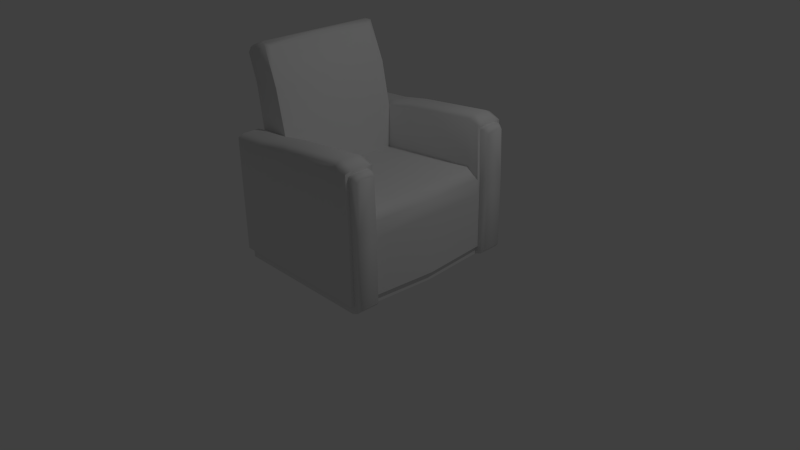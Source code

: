 # Source: Chair.blend  (saved by Blender 2.65.0; exported with 4.5.12 LTS)
import bpy
from mathutils import Matrix  # noqa: F401  (used for matrix-valued properties, if any)

bpy.ops.wm.read_factory_settings(use_empty=True)
scene = bpy.context.scene
scene.name = 'Scene'

# ---- collections
col_collection_1 = bpy.data.collections.new('Collection 1'); scene.collection.children.link(col_collection_1)

# ---- world
world_world = bpy.data.worlds.new('World'); scene.world = world_world
world_world.color = (0.05088, 0.05088, 0.05088)
world_world.use_sun_shadow = False
world_world.sun_shadow_jitter_overblur = 0.0
world_world.cycles.sampling_method = 'MANUAL'
world_world.cycles.sample_map_resolution = 256

# ---- cameras
cam_camera = bpy.data.cameras.new('Camera')
cam_camera.clip_end = 100.0
cam_camera.lens = 35.0
cam_camera.sensor_width = 32.0
cam_camera.sensor_height = 18.0
cam_camera.ortho_scale = 7.314
cam_camera.dof.focus_distance = 0.0
cam_camera.dof.aperture_fstop = 128.0

# ---- lights
light_lamp = bpy.data.lights.new('Lamp', 'POINT')
light_lamp.transmission_factor = 0.0
light_lamp.cutoff_distance = 30.0
light_lamp.energy = 100.0
light_lamp.shadow_buffer_clip_start = 1.001
light_lamp.shadow_soft_size = 0.1
light_lamp.shadow_maximum_resolution = 0.006
light_lamp.use_absolute_resolution = True
light_lamp.cycles.use_multiple_importance_sampling = False

# ---- meshes
me_plane = bpy.data.meshes.new('Plane')
me_plane.from_pydata([(0.9961, -1.214, 0.1646), (-1.0, -1.214, 0.1646), (0.9961, -1.214, 0.8906), (-1.0, -1.214, 0.8906), (0.9961, -0.8362, 0.1646), (-1.0, -0.8362, 0.1646), (0.9961, -0.8772, 0.8906), (-1.0, -0.8362, 0.8906), (0.9961, -1.173, 1.095), (-1.0, -1.214, 1.097), (0.9961, -0.8772, 1.085), (-1.0, -0.8362, 1.097), (0.9766, -1.214, 1.768), (-1.0, -1.214, 1.65), (0.9766, -0.8362, 1.768), (-1.0, -0.8362, 1.65), (-0.5738, -1.214, 0.1646), (-0.5738, -1.214, 0.8906), (-0.5738, -1.214, 1.097), (-0.5738, -0.8362, 1.097), (-0.5738, -1.214, 1.675), (-0.5738, -0.8362, 1.675), (0.8263, -0.8362, 1.832), (0.2131, -0.8362, 1.774), (-0.1804, -0.8362, 1.737), (0.8263, -1.214, 1.832), (0.2131, -1.214, 1.774), (-0.1804, -1.214, 1.737), (1.056, 0.0, 0.161), (-0.9443, 0.0, 0.161), (1.0, 0.0, 0.8906), (-1.0, 0.0, 0.8906), (1.0, 0.0, 1.084), (-1.0, 0.0, 1.097), (-0.5181, 0.0, 0.08307), (-0.5738, 0.0, 1.097), (-1.0, -0.9208, 1.687), (-1.0, -1.13, 1.687), (0.9961, -0.9208, 1.804), (0.9961, -1.13, 1.804), (-0.5738, -1.13, 1.712), (-0.5738, -0.9208, 1.712), (0.8263, -0.9208, 1.868), (0.8263, -1.13, 1.868), (0.2131, -0.9208, 1.811), (0.2131, -1.13, 1.811), (-0.1804, -0.9208, 1.774), (-0.1804, -1.13, 1.774), (0.8259, -0.8362, 1.214), (0.8259, 0.0, 1.214), (0.956, -1.17, 0.1574), (-0.956, -1.17, 0.1574), (0.956, -0.8088, 0.1574), (-0.956, -0.8088, 0.1574), (-0.5486, -1.17, 0.1574), (1.012, 0.0, 0.161), (-0.9003, 0.0, 0.161), (-0.4928, 0.0, 0.07583), (0.956, -1.17, 0.04241), (-0.956, -1.17, 0.04241), (0.956, -0.8088, 0.04241), (-0.956, -0.8088, 0.04241), (-0.5486, -1.17, 0.04241), (-0.4849, -0.7398, 0.03749), (1.012, 0.0, 0.04241), (-0.9003, 0.0, 0.04241), (-0.4928, 0.0, 0.04241), (-1.0, 0.0, 1.65), (-0.5738, 0.0, 1.675), (-1.073, -0.8362, 2.216), (-0.6874, -0.8365, 2.236), (-1.096, 0.0, 2.215), (-0.6696, 0.0, 2.24), (-1.189, -0.8365, 2.575), (-0.8844, -0.823, 2.738), (-1.219, 0.0, 2.579), (-1.14, -0.8365, 2.648), (-0.9471, 0.0, 2.748), (-1.164, 0.0, 2.66), (-0.5738, -0.7854, 1.675), (-1.0, -0.7854, 1.65), (-0.6696, -0.7854, 2.24), (-1.096, -0.7854, 2.215), (-0.8501, -0.7636, 2.69), (-1.219, -0.7854, 2.579), (-1.164, -0.7854, 2.66), (-0.9471, -0.7854, 2.748), (0.9961, -1.172, 0.1646), (0.9961, -1.173, 0.8906), (0.9961, -0.8799, 0.1646), (0.9961, -0.8362, 0.8906), (0.9961, -0.8362, 1.084), (0.9961, -1.214, 1.097), (0.9964, -1.121, 1.763), (0.9768, -1.173, 1.725), (0.9768, -0.8772, 1.725), (0.9964, -0.9293, 1.763), (1.044, -0.8772, 0.8906), (1.044, -1.173, 1.095), (1.044, -0.8772, 1.085), (1.044, -1.173, 0.07877), (1.044, -1.173, 0.8906), (1.044, -0.8772, 0.07877), (1.045, -1.121, 1.763), (1.025, -1.173, 1.725), (1.025, -0.8772, 1.725), (1.045, -0.9293, 1.763), (1.098, -0.9035, 0.9079), (1.098, -1.147, 1.098), (1.098, -0.9035, 1.089), (1.098, -1.147, 0.1386), (1.098, -1.147, 0.9079), (1.098, -0.9035, 0.1386), (1.098, -1.104, 1.72), (1.08, -1.147, 1.684), (1.08, -0.9035, 1.684), (1.098, -0.9463, 1.72), (0.956, -0.8811, 0.1574), (0.956, -0.8827, 0.04241), (-0.918, 0.0, 2.735), (-0.85, 0.0, 2.705)], [], [(5, 1, 3, 7), (16, 0, 2, 17), (16, 1, 51, 54), (7, 3, 9, 11), (29, 5, 7, 31), (88, 87, 100, 101), (37, 40, 41, 36), (10, 95, 105, 99), (31, 7, 11, 33), (17, 2, 92, 18), (19, 11, 15, 21), (13, 20, 40, 37), (1, 16, 17, 3), (28, 4, 52, 55), (3, 17, 18, 9), (36, 41, 21, 15), (9, 18, 20, 13), (24, 19, 21), (47, 40, 20, 27), (39, 43, 25, 12), (43, 45, 26, 25), (45, 47, 27, 26), (1, 5, 53, 51), (90, 30, 32, 91), (19, 48, 49, 35), (4, 28, 30, 90), (48, 91, 32, 49), (22, 14, 91), (29, 34, 57, 56), (11, 19, 35, 33), (12, 25, 92), (26, 92, 25), (18, 27, 20), (27, 18, 92, 26), (24, 21, 41, 46), (46, 41, 40, 47), (14, 22, 42, 38), (38, 42, 43, 39), (22, 23, 44, 42), (42, 44, 45, 43), (23, 24, 46, 44), (44, 46, 47, 45), (93, 94, 104, 103), (36, 15, 11), (37, 9, 13), (36, 11, 9, 37), (48, 22, 91), (48, 23, 22), (19, 24, 23, 48), (57, 55, 64, 66), (54, 51, 59, 62), (56, 57, 66, 65), (51, 53, 61, 59), (0, 16, 54, 50), (34, 28, 55, 57), (5, 29, 56, 53), (62, 63, 60, 118, 58), (59, 61, 63, 62), (63, 66, 64, 60), (61, 65, 66, 63), (55, 52, 60, 64), (53, 56, 65, 61), (117, 50, 58, 118), (50, 54, 62, 58), (68, 79, 21, 19, 35), (11, 15, 80), (85, 86, 77, 78), (79, 68, 72, 81), (80, 15, 69, 82), (15, 21, 70, 69), (82, 69, 73, 84), (84, 85, 78, 75), (69, 76, 73), (21, 79, 81, 70), (67, 80, 82, 71), (70, 81, 83, 74), (71, 82, 84, 75), (73, 76, 85, 84), (87, 88, 2, 0), (4, 89, 117, 52), (6, 89, 4, 90), (10, 6, 90, 91), (88, 8, 92, 2), (94, 93, 39, 12), (95, 10, 91, 14), (8, 94, 12, 92), (96, 95, 14, 38), (93, 96, 38, 39), (105, 106, 116, 115), (100, 102, 112, 110), (104, 98, 108, 114), (94, 8, 98, 104), (100, 87, 50, 58), (95, 96, 106, 105), (89, 6, 97, 102), (96, 93, 103, 106), (6, 10, 99, 97), (8, 88, 101, 98), (110, 112, 107, 111), (111, 107, 109, 108), (116, 113, 114, 108, 109, 115), (102, 97, 107, 112), (106, 103, 113, 116), (97, 99, 109, 107), (98, 101, 111, 108), (103, 104, 114, 113), (99, 105, 115, 109), (101, 100, 110, 111), (118, 102, 100, 58), (89, 102, 118, 117), (52, 117, 118, 60), (87, 0, 50), (81, 72, 120, 83), (86, 74, 119, 77), (119, 74, 83, 120), (76, 69, 70, 74), (76, 74, 86, 85), (33, 11, 80, 67)])
me_plane.polygons.foreach_set('use_smooth', [True] * 118)
_k = set([(19, 35), (19, 48)])
me_plane.attributes.new('sharp_edge', 'BOOLEAN', 'EDGE').data.foreach_set('value', [ (min(e.vertices), max(e.vertices)) in _k for e in me_plane.edges])
_uv = me_plane.uv_layers.new(name='UVMap')
_uv.uv.foreach_set('vector', [0.4069, 0.4582, 0.4699, 0.4582, 0.4699, 0.5792, 0.4069, 0.5792, 0.3875, 0.04001, 0.6198, 0.05459, 0.6248, 0.1663, 0.3778, 0.1707, 0.3875, 0.04001, 0.2955, 0.04612, 0.3044, 0.03521, 0.3948, 0.02598, 0.4069, 0.5792, 0.4699, 0.5792, 0.4699, 0.6135, 0.4069, 0.6135, 0.187, 0.2268, 0.07174, 0.1292, 0.1556, 0.02871, 0.2713, 0.1253, 0.7943, 0.4673, 0.7918, 0.3465, 0.7918, 0.3465, 0.7943, 0.4673, 0.0006311, 0.9488, 0.0727, 0.9485, 0.0726, 0.9839, 0.0006372, 0.9837, 0.8581, 0.5087, 0.8606, 0.6118, 0.8606, 0.6118, 0.8581, 0.5087, 0.2713, 0.1253, 0.1556, 0.02871, 0.1794, 0.000211, 0.2951, 0.09682, 0.3778, 0.1707, 0.6248, 0.1663, 0.6257, 0.1988, 0.3782, 0.2045, 0.5668, 0.7124, 0.5667, 0.7834, 0.4745, 0.7834, 0.4704, 0.7124, 0.000211, 0.9332, 0.07207, 0.933, 0.0727, 0.9485, 0.0006311, 0.9488, 0.2955, 0.04612, 0.3875, 0.04001, 0.3778, 0.1707, 0.3047, 0.1727, 0.1426, 0.4592, 0.005357, 0.5098, 0.008398, 0.4896, 0.1424, 0.4374, 0.3047, 0.1727, 0.3778, 0.1707, 0.3782, 0.2045, 0.3066, 0.2073, 0.0006372, 0.9837, 0.0726, 0.9839, 0.07197, 0.9995, 0.000211, 0.9992, 0.3066, 0.2073, 0.3782, 0.2045, 0.3815, 0.2986, 0.3111, 0.298, 0.3708, 0.315, 0.2955, 0.4152, 0.3045, 0.3192, 0.1395, 0.9489, 0.0727, 0.9485, 0.07207, 0.933, 0.1388, 0.9335, 0.337, 0.9486, 0.3061, 0.9497, 0.3068, 0.9343, 0.3384, 0.9329, 0.3061, 0.9497, 0.2053, 0.9487, 0.2048, 0.9333, 0.3068, 0.9343, 0.2053, 0.9487, 0.1395, 0.9489, 0.1388, 0.9335, 0.2048, 0.9333, 0.4699, 0.4582, 0.4069, 0.4582, 0.4024, 0.4508, 0.4626, 0.4508, 0.04836, 0.629, 0.1857, 0.5795, 0.2009, 0.6217, 0.06357, 0.6712, 0.1578, 0.9324, 0.07461, 0.7018, 0.2119, 0.6523, 0.2951, 0.8829, 0.005357, 0.5098, 0.1426, 0.4592, 0.1857, 0.5795, 0.04836, 0.629, 0.07461, 0.7018, 0.06357, 0.6712, 0.2009, 0.6217, 0.2119, 0.6523, 0.5393, 0.3149, 0.5672, 0.3283, 0.5575, 0.4312, 0.187, 0.2268, 0.1676, 0.2816, 0.1507, 0.3145, 0.1764, 0.2445, 0.5667, 0.7834, 0.5668, 0.7124, 0.7062, 0.7125, 0.7061, 0.7835, 0.6297, 0.3035, 0.603, 0.3145, 0.6257, 0.1988, 0.507, 0.3092, 0.6257, 0.1988, 0.603, 0.3145, 0.3782, 0.2045, 0.4447, 0.3056, 0.3815, 0.2986, 0.4447, 0.3056, 0.3782, 0.2045, 0.6257, 0.1988, 0.507, 0.3092, 0.1388, 0.9989, 0.07197, 0.9995, 0.0726, 0.9839, 0.1396, 0.9836, 0.1396, 0.9836, 0.0726, 0.9839, 0.0727, 0.9485, 0.1395, 0.9489, 0.3381, 0.9998, 0.307, 0.9982, 0.3064, 0.983, 0.3368, 0.9843, 0.3368, 0.9843, 0.3064, 0.983, 0.3061, 0.9497, 0.337, 0.9486, 0.307, 0.9982, 0.2047, 0.9992, 0.2053, 0.9838, 0.3064, 0.983, 0.3064, 0.983, 0.2053, 0.9838, 0.2053, 0.9487, 0.3061, 0.9497, 0.2047, 0.9992, 0.1388, 0.9989, 0.1396, 0.9836, 0.2053, 0.9838, 0.2053, 0.9838, 0.1396, 0.9836, 0.1395, 0.9489, 0.2053, 0.9487, 0.8116, 0.6191, 0.7961, 0.6133, 0.7961, 0.6133, 0.8116, 0.6191, 0.421, 0.7119, 0.4069, 0.7058, 0.4069, 0.6135, 0.4558, 0.7119, 0.4699, 0.6135, 0.4699, 0.7058, 0.421, 0.7119, 0.4069, 0.6135, 0.4699, 0.6135, 0.4558, 0.7119, 0.5297, 0.4175, 0.5393, 0.3149, 0.5575, 0.4312, 0.5297, 0.4175, 0.4367, 0.3149, 0.5393, 0.3149, 0.2955, 0.4152, 0.3708, 0.315, 0.4367, 0.3149, 0.5297, 0.4175, 0.1507, 0.3145, 0.1424, 0.4374, 0.1272, 0.424, 0.1381, 0.312, 0.3948, 0.02598, 0.3044, 0.03521, 0.3018, 0.009466, 0.393, 0.000211, 0.1764, 0.2445, 0.1507, 0.3145, 0.1381, 0.312, 0.1553, 0.2508, 0.4626, 0.4508, 0.4024, 0.4508, 0.4024, 0.4316, 0.4626, 0.4316, 0.6198, 0.05459, 0.3875, 0.04001, 0.3948, 0.02598, 0.5925, 0.02601, 0.1676, 0.2816, 0.1426, 0.4592, 0.1424, 0.4374, 0.1507, 0.3145, 0.07174, 0.1292, 0.187, 0.2268, 0.1764, 0.2445, 0.07012, 0.1515, 0.7932, 0.06931, 0.8651, 0.07839, 0.8587, 0.3185, 0.8464, 0.3187, 0.7985, 0.3198, 0.7918, 0.00149, 0.8519, 0.000211, 0.8651, 0.07839, 0.7932, 0.06931, 0.03153, 0.2677, 0.1381, 0.312, 0.1272, 0.424, 0.000211, 0.466, 0.05495, 0.1706, 0.1553, 0.2508, 0.1381, 0.312, 0.03153, 0.2677, 0.1424, 0.4374, 0.008398, 0.4896, 0.000211, 0.466, 0.1272, 0.424, 0.07012, 0.1515, 0.1764, 0.2445, 0.1553, 0.2508, 0.05495, 0.1706, 0.847, 0.3379, 0.7989, 0.3389, 0.7985, 0.3198, 0.8464, 0.3187, 0.5925, 0.02601, 0.3948, 0.02598, 0.393, 0.000211, 0.5917, 0.0002115, 0.7779, 0.09587, 0.6474, 0.1074, 0.6353, 0.1084, 0.6301, 0.01394, 0.7684, 0.000211, 0.6301, 0.6067, 0.6368, 0.5176, 0.65, 0.5167, 0.6618, 0.3409, 0.6623, 0.3023, 0.791, 0.306, 0.7897, 0.3462, 0.6474, 0.1074, 0.7779, 0.09587, 0.7864, 0.191, 0.6539, 0.199, 0.65, 0.5167, 0.6368, 0.5176, 0.6395, 0.4248, 0.6507, 0.4247, 0.331, 0.4316, 0.402, 0.4376, 0.3806, 0.5307, 0.3165, 0.5256, 0.6507, 0.4247, 0.6395, 0.4248, 0.6511, 0.3556, 0.6616, 0.3569, 0.6616, 0.3569, 0.6618, 0.3409, 0.7897, 0.3462, 0.7888, 0.3639, 0.3165, 0.5256, 0.3035, 0.5973, 0.2955, 0.5849, 0.6353, 0.1084, 0.6474, 0.1074, 0.6539, 0.199, 0.6426, 0.2004, 0.7716, 0.5277, 0.65, 0.5167, 0.6507, 0.4247, 0.7834, 0.4312, 0.6426, 0.2004, 0.6539, 0.199, 0.6671, 0.2864, 0.6581, 0.2895, 0.7834, 0.4312, 0.6507, 0.4247, 0.6616, 0.3569, 0.7888, 0.3639, 0.6511, 0.3556, 0.652, 0.339, 0.6618, 0.3409, 0.6616, 0.3569, 0.7918, 0.3465, 0.7943, 0.4673, 0.6248, 0.1663, 0.6198, 0.05459, 0.8547, 0.3451, 0.8474, 0.3453, 0.847, 0.3379, 0.8591, 0.3376, 0.8572, 0.466, 0.8547, 0.3451, 0.005357, 0.5098, 0.04836, 0.629, 0.8581, 0.5087, 0.8572, 0.466, 0.04836, 0.629, 0.06357, 0.6712, 0.7943, 0.4673, 0.7951, 0.5016, 0.6257, 0.1988, 0.6248, 0.1663, 0.7961, 0.6133, 0.8116, 0.6191, 0.337, 0.9486, 0.3384, 0.9329, 0.8606, 0.6118, 0.8581, 0.5087, 0.5575, 0.4312, 0.5672, 0.3283, 0.7951, 0.5016, 0.7961, 0.6133, 0.6297, 0.3035, 0.6257, 0.1988, 0.8464, 0.6184, 0.8606, 0.6118, 0.3381, 0.9998, 0.3368, 0.9843, 0.8116, 0.6191, 0.8464, 0.6184, 0.3368, 0.9843, 0.337, 0.9486, 0.8606, 0.6118, 0.8464, 0.6184, 0.8464, 0.6184, 0.8606, 0.6118, 0.7918, 0.3465, 0.8547, 0.3451, 0.8547, 0.3451, 0.7918, 0.3465, 0.7961, 0.6133, 0.7951, 0.5016, 0.7951, 0.5016, 0.7961, 0.6133, 0.7961, 0.6133, 0.7951, 0.5016, 0.7951, 0.5016, 0.7961, 0.6133, 0.7918, 0.3465, 0.7989, 0.3389, 0.5917, 0.0002115, 0.0, 0.0, 0.8606, 0.6118, 0.8464, 0.6184, 0.8464, 0.6184, 0.8606, 0.6118, 0.8547, 0.3451, 0.8572, 0.466, 0.8572, 0.466, 0.8547, 0.3451, 0.8464, 0.6184, 0.8116, 0.6191, 0.8116, 0.6191, 0.8464, 0.6184, 0.8572, 0.466, 0.8581, 0.5087, 0.8581, 0.5087, 0.8572, 0.466, 0.7951, 0.5016, 0.7943, 0.4673, 0.7943, 0.4673, 0.7951, 0.5016, 0.7918, 0.3465, 0.8547, 0.3451, 0.8572, 0.466, 0.7943, 0.4673, 0.7943, 0.4673, 0.8572, 0.466, 0.8581, 0.5087, 0.7951, 0.5016, 0.8464, 0.6184, 0.8116, 0.6191, 0.7961, 0.6133, 0.7951, 0.5016, 0.8581, 0.5087, 0.8606, 0.6118, 0.8547, 0.3451, 0.8572, 0.466, 0.8572, 0.466, 0.8547, 0.3451, 0.8464, 0.6184, 0.8116, 0.6191, 0.8116, 0.6191, 0.8464, 0.6184, 0.8572, 0.466, 0.8581, 0.5087, 0.8581, 0.5087, 0.8572, 0.466, 0.7951, 0.5016, 0.7943, 0.4673, 0.7943, 0.4673, 0.7951, 0.5016, 0.8116, 0.6191, 0.7961, 0.6133, 0.7961, 0.6133, 0.8116, 0.6191, 0.8581, 0.5087, 0.8606, 0.6118, 0.8606, 0.6118, 0.8581, 0.5087, 0.7943, 0.4673, 0.7918, 0.3465, 0.7918, 0.3465, 0.7943, 0.4673, 0.0, 0.0, 0.7918, 0.3465, 0.0, 0.0, 0.8464, 0.3187, 0.8547, 0.3451, 0.0, 0.0, 0.847, 0.3379, 0.8474, 0.3453, 0.8591, 0.3376, 0.847, 0.3379, 0.8464, 0.3187, 0.8587, 0.3185, 0.7988, 0.3463, 0.7918, 0.3465, 0.7989, 0.3389, 0.6539, 0.199, 0.7864, 0.191, 0.7913, 0.2888, 0.6671, 0.2864, 0.6623, 0.3023, 0.6581, 0.2895, 0.7911, 0.3008, 0.791, 0.306, 0.7911, 0.3008, 0.6581, 0.2895, 0.6671, 0.2864, 0.7913, 0.2888, 0.3035, 0.5973, 0.3165, 0.5256, 0.3806, 0.5307, 0.3358, 0.6114, 0.652, 0.339, 0.6529, 0.302, 0.6623, 0.3023, 0.6618, 0.3409, 0.7649, 0.6169, 0.6301, 0.6067, 0.65, 0.5167, 0.7716, 0.5277])
me_plane.use_remesh_preserve_volume = False
me_plane.use_remesh_preserve_attributes = False
me_plane.use_mirror_vertex_groups = False
me_plane.update()

# ---- objects
ob_plane = bpy.data.objects.new('Plane', me_plane)
ob_lamp = bpy.data.objects.new('Lamp', light_lamp)
ob_camera = bpy.data.objects.new('Camera', cam_camera)

# ---- transforms, parenting, visibility, modifiers, constraints
ob_plane.location = (0.0, 0.0, 0.0)
ob_plane.lineart.crease_threshold = 0.0
_m = ob_plane.modifiers.new('Mirror', 'MIRROR')
_m.use_axis = (False, True, False)
_m.use_clip = True
_m = ob_plane.modifiers.new('EdgeSplit', 'EDGE_SPLIT')
_m.split_angle = 1.222
ob_lamp.location = (4.076, 1.005, 5.904)
ob_lamp.rotation_euler = (0.6503, 0.05522, 1.866)
ob_lamp.lock_rotations_4d = False
ob_lamp.empty_display_type = 'ARROWS'
ob_lamp.color = (0.0, 0.0, 0.0, 0.0)
ob_lamp.lineart.crease_threshold = 0.0
ob_camera.location = (7.481, -6.508, 5.344)
ob_camera.rotation_euler = (1.109, 0.01082, 0.8149)
ob_camera.lock_rotations_4d = False
ob_camera.empty_display_type = 'ARROWS'
ob_camera.color = (0.0, 0.0, 0.0, 0.0)
ob_camera.display_type = 'WIRE'
ob_camera.lineart.crease_threshold = 0.0

# ---- collection membership
col_collection_1.objects.link(ob_plane)
col_collection_1.objects.link(ob_lamp)
col_collection_1.objects.link(ob_camera)

# ---- scene / render settings (as saved in the file)
scene.camera = ob_camera
scene.frame_start = 1; scene.frame_end = 250; scene.frame_set(1)
scene.render.engine = 'BLENDER_EEVEE_NEXT'
scene.render.image_settings.color_mode = 'RGB'
scene.render.image_settings.compression = 90
scene.render.resolution_percentage = 50
scene.render.dither_intensity = 0.0
scene.render.bake_margin = 2
scene.render.bake_bias = 0.0
scene.cycles.use_denoising = False
scene.cycles.samples = 10
scene.cycles.sampling_pattern = 'TABULATED_SOBOL'
scene.cycles.light_sampling_threshold = 0.0
scene.cycles.use_adaptive_sampling = False
scene.cycles.use_light_tree = False
scene.cycles.blur_glossy = 0.0
scene.cycles.volume_bounces = 1
scene.cycles.pixel_filter_type = 'GAUSSIAN'
scene.cycles.sample_clamp_indirect = 0.0
scene.view_settings.view_transform = 'Standard'
bpy.context.view_layer.update()
